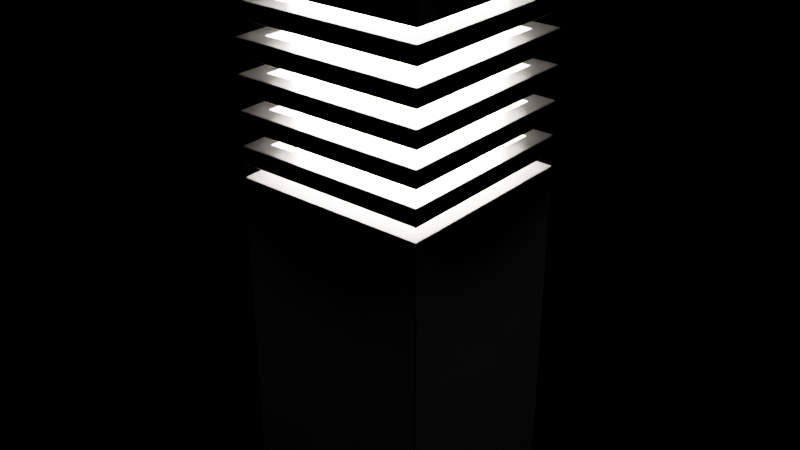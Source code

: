 # Source: bollard_lighting_40fa7d5b-4df9-4065-b80e-1fc54b8f7e0f.blend  (saved by Blender 2.92.15; exported with 4.5.12 LTS)
import bpy
from mathutils import Matrix  # noqa: F401  (used for matrix-valued properties, if any)

bpy.ops.wm.read_factory_settings(use_empty=True)
scene = bpy.context.scene
scene.name = 'upload'

# ---- collections
col_bollard_lighting = bpy.data.collections.new('Bollard lighting'); scene.collection.children.link(col_bollard_lighting)

# ---- materials (node trees are filled in below, after node groups)
mat_metal_001 = bpy.data.materials.new('Metal.001')
mat_metal_001.use_transparent_shadow = False
mat_metal_002 = bpy.data.materials.new('Metal.002')
mat_metal_002.use_transparent_shadow = False
mat_led_lighitng_001 = bpy.data.materials.new('LED-Lighitng.001')
mat_led_lighitng_001.use_transparent_shadow = False

# ---- material node trees
mat_metal_001.use_nodes = True; mat_metal_001.node_tree.nodes.clear()
_N = mat_metal_001.node_tree.nodes; _L = mat_metal_001.node_tree.links
n0 = _N.new('ShaderNodeBsdfPrincipled'); n0.name = 'Principled BSDF'; n0.location = (10, 300)
n0.distribution = 'GGX'
n0.subsurface_method = 'BURLEY'
n0.inputs[0].default_value = (0.1636, 0.1636, 0.1636, 1.0)
n0.inputs[1].default_value = 1.0
n0.inputs[2].default_value = 0.35
n0.inputs[3].default_value = 1.45
n0.inputs[27].default_value = (0.0, 0.0, 0.0, 1.0)
n0.inputs[28].default_value = 1.0
n1 = _N.new('ShaderNodeOutputMaterial'); n1.name = 'Material Output'; n1.location = (300, 300)
_L.new(n0.outputs[0], n1.inputs[0])
n1.is_active_output = True
mat_metal_002.use_nodes = True; mat_metal_002.node_tree.nodes.clear()
_N = mat_metal_002.node_tree.nodes; _L = mat_metal_002.node_tree.links
n0 = _N.new('ShaderNodeBsdfPrincipled'); n0.name = 'Principled BSDF'; n0.location = (10, 300)
n0.distribution = 'GGX'
n0.subsurface_method = 'BURLEY'
n0.inputs[0].default_value = (0.5155, 0.5155, 0.5155, 1.0)
n0.inputs[1].default_value = 1.0
n0.inputs[2].default_value = 0.85
n0.inputs[3].default_value = 1.45
n0.inputs[27].default_value = (0.0, 0.0, 0.0, 1.0)
n0.inputs[28].default_value = 1.0
n1 = _N.new('ShaderNodeOutputMaterial'); n1.name = 'Material Output'; n1.location = (300, 300)
_L.new(n0.outputs[0], n1.inputs[0])
n1.is_active_output = True
mat_led_lighitng_001.use_nodes = True; mat_led_lighitng_001.node_tree.nodes.clear()
_N = mat_led_lighitng_001.node_tree.nodes; _L = mat_led_lighitng_001.node_tree.links
n0 = _N.new('ShaderNodeOutputMaterial'); n0.name = 'Material Output'; n0.location = (300, 300)
n1 = _N.new('ShaderNodeMixShader'); n1.name = 'Mix Shader'; n1.location = (22, 271)
n1.inputs[0].default_value = 1.0
n2 = _N.new('ShaderNodeBsdfPrincipled'); n2.name = 'Principled BSDF'; n2.location = (-346, 574)
n2.distribution = 'GGX'
n2.subsurface_method = 'BURLEY'
n2.inputs[0].default_value = (0.2023, 0.2023, 0.2023, 1.0)
n2.inputs[3].default_value = 0.0
n2.inputs[27].default_value = (0.0, 0.0, 0.0, 1.0)
n2.inputs[28].default_value = 1.0
n3 = _N.new('ShaderNodeEmission'); n3.name = 'Emission'; n3.location = (-222, -108)
n3.inputs[0].default_value = (1.0, 0.9216, 0.8469, 1.0)
n3.inputs[1].default_value = 100.0
_L.new(n1.outputs[0], n0.inputs[0])
_L.new(n2.outputs[0], n1.inputs[1])
_L.new(n3.outputs[0], n1.inputs[2])
n0.is_active_output = True

# ---- lights
light_point_001 = bpy.data.lights.new('Point.001', 'POINT')
light_point_001.transmission_factor = 0.0
light_point_001.shadow_soft_size = 0.12
light_point_001.shadow_maximum_resolution = 0.006
light_point_001.use_absolute_resolution = True

# ---- meshes
me_cube_034 = bpy.data.meshes.new('Cube.034')
me_cube_034.from_pydata([(-0.08987, 0.08948, 0.3191), (-0.08987, -0.08949, 0.3191), (0.0891, -0.08949, 0.3191), (0.0891, 0.08948, 0.3191), (-0.08987, 0.08948, 0.3346), (-0.08987, -0.08949, 0.3346), (0.0891, -0.08949, 0.3346), (0.0891, 0.08948, 0.3346)], [], [(7, 3, 0, 4), (6, 2, 3, 7), (5, 1, 2, 6), (4, 0, 1, 5)])
_uv = me_cube_034.uv_layers.new(name='UVMap')
_uv.uv.foreach_set('vector', [0.5312, 0.75, 0.5417, 0.75, 0.5417, 1.0, 0.5312, 1.0, 0.5312, 0.5, 0.5417, 0.5, 0.5417, 0.75, 0.5312, 0.75, 0.5312, 0.25, 0.5417, 0.25, 0.5417, 0.5, 0.5312, 0.5, 0.5312, 0.0, 0.5417, 0.0, 0.5417, 0.25, 0.5312, 0.25])
me_cube_034.materials.append(mat_metal_001)
me_cube_034.use_remesh_fix_poles = True
me_cube_034.use_remesh_preserve_attributes = False
me_cube_034.use_mirror_vertex_groups = False
me_cube_034.update()
me_cube_033 = bpy.data.meshes.new('Cube.033')
me_cube_033.from_pydata([(-0.08987, 0.08948, 0.5151), (-0.08987, 0.08948, 0.0004325), (-0.08987, -0.08949, 0.5151), (-0.08987, -0.08949, 0.0004324), (0.0891, 0.08948, 0.5151), (0.0891, 0.08948, 0.0004325), (0.0891, -0.08949, 0.5151), (0.0891, -0.08949, 0.0004324), (-0.08987, 0.08948, 0.4661), (-0.0598, 0.05941, 0.3071), (-0.0598, -0.05942, 0.3071), (-0.08987, -0.08949, 0.4661), (0.05903, -0.05942, 0.3071), (0.0891, -0.08949, 0.4661), (0.05903, 0.05941, 0.3071), (0.0891, 0.08948, 0.4661), (0.0891, 0.08948, 0.3071), (-0.08987, 0.08948, 0.3071), (0.0891, -0.08949, 0.3071), (-0.08987, -0.08949, 0.3071), (-0.0598, 0.05941, 0.4661), (-0.0598, -0.05942, 0.4661), (0.05903, -0.05942, 0.4661), (0.05903, 0.05941, 0.4661)], [], [(17, 1, 3, 19), (19, 3, 7, 18), (18, 7, 5, 16), (16, 5, 1, 17), (2, 6, 4, 0), (7, 3, 1, 5), (4, 15, 8, 0), (6, 13, 15, 4), (2, 11, 13, 6), (0, 8, 11, 2), (15, 13, 11, 8), (10, 12, 22, 21), (9, 14, 16, 17), (14, 12, 18, 16), (12, 10, 19, 18), (10, 9, 17, 19), (23, 20, 21, 22), (14, 9, 20, 23), (9, 10, 21, 20), (12, 14, 23, 22)])
me_cube_033.polygons.foreach_set('material_index', [0, 0, 0, 0, 0, 0, 0, 0, 0, 0, 0, 1, 0, 0, 0, 0, 0, 1, 1, 1])
_uv = me_cube_033.uv_layers.new(name='UVMap')
_uv.uv.foreach_set('vector', [0.5417, 0.0, 0.625, 0.0, 0.625, 0.25, 0.5417, 0.25, 0.5417, 0.25, 0.625, 0.25, 0.625, 0.5, 0.5417, 0.5, 0.5417, 0.5, 0.625, 0.5, 0.625, 0.75, 0.5417, 0.75, 0.5417, 0.75, 0.625, 0.75, 0.625, 1.0, 0.5417, 1.0, 0.125, 0.5, 0.375, 0.5, 0.375, 0.75, 0.125, 0.75, 0.625, 0.5, 0.875, 0.5, 0.875, 0.75, 0.625, 0.75, 0.375, 0.75, 0.4583, 0.75, 0.4583, 1.0, 0.375, 1.0, 0.375, 0.5, 0.4583, 0.5, 0.4583, 0.75, 0.375, 0.75, 0.375, 0.25, 0.4583, 0.25, 0.4583, 0.5, 0.375, 0.5, 0.375, 0.0, 0.4583, 0.0, 0.4583, 0.25, 0.375, 0.25, 0.4583, 0.75, 0.4583, 0.5, 0.4583, 0.25, 0.4583, 0.0, 0.5417, 0.2705, 0.5417, 0.4795, 0.5417, 0.4795, 0.5417, 0.2705, 0.5417, 0.1475, 0.5417, 0.6025, 0.5417, 0.75, 0.5417, 0.0, 0.5417, 0.6025, 0.5417, 0.4795, 0.5417, 0.5, 0.5417, 0.75, 0.5417, 0.4795, 0.5417, 0.2705, 0.5417, 0.25, 0.5417, 0.5, 0.5417, 0.2705, 0.5417, 0.1475, 0.5417, 0.0, 0.5417, 0.25, 0.5417, 0.6025, 0.5417, 0.1475, 0.5417, 0.2705, 0.5417, 0.4795, 0.5417, 0.6025, 0.5417, 0.1475, 0.5417, 0.1475, 0.5417, 0.6025, 0.5417, 0.1475, 0.5417, 0.2705, 0.5417, 0.2705, 0.5417, 0.1475, 0.5417, 0.4795, 0.5417, 0.6025, 0.5417, 0.6025, 0.5417, 0.4795])
me_cube_033.materials.append(mat_metal_002)
me_cube_033.materials.append(mat_led_lighitng_001)
me_cube_033.use_remesh_fix_poles = True
me_cube_033.use_remesh_preserve_attributes = False
me_cube_033.use_mirror_vertex_groups = False
me_cube_033.update()

# ---- objects
ob_point = bpy.data.objects.new('Point', light_point_001)
ob_cube_016 = bpy.data.objects.new('Cube.016', me_cube_034)
ob_cube_015 = bpy.data.objects.new('Cube.015', me_cube_033)
ob_bollard_lighting = bpy.data.objects.new('Bollard lighting', None)

# ---- transforms, parenting, visibility, modifiers, constraints
ob_point.parent = ob_bollard_lighting
ob_point.location = (-0.0009935, 0.003878, 0.3863)
ob_point.lineart.crease_threshold = 0.0
ob_cube_016.parent = ob_bollard_lighting
ob_cube_016.location = (0.0, 0.0, 0.0)
ob_cube_016.lineart.crease_threshold = 0.0
_m = ob_cube_016.modifiers.new('Solidify', 'SOLIDIFY')
_m.thickness = 0.017
_m.use_even_offset = True
_m = ob_cube_016.modifiers.new('Array', 'ARRAY')
_m.count = 5
_m.relative_offset_displace = (0.0, 0.0, 1.94)
_m = ob_cube_016.modifiers.new('Bevel', 'BEVEL')
_m.width = 0.001
_m.width_pct = 0.001
_m.segments = 3
ob_cube_015.parent = ob_bollard_lighting
ob_cube_015.location = (0.0, 0.0, 0.0)
ob_cube_015.lineart.crease_threshold = 0.0
_m = ob_cube_015.modifiers.new('Bevel', 'BEVEL')
_m.width = 0.001
_m.width_pct = 0.001
_m.segments = 3
ob_bollard_lighting.location = (0.0, 0.0, 0.0)
ob_bollard_lighting.lineart.crease_threshold = 0.0

# ---- collection membership
scene.collection.objects.link(ob_point)
scene.collection.objects.link(ob_cube_016)
scene.collection.objects.link(ob_cube_015)
scene.collection.objects.link(ob_bollard_lighting)
col_bollard_lighting.objects.link(ob_point)
col_bollard_lighting.objects.link(ob_cube_016)
col_bollard_lighting.objects.link(ob_cube_015)
col_bollard_lighting.objects.link(ob_bollard_lighting)

# ---- scene / render settings (as saved in the file)
scene.frame_start = 1; scene.frame_end = 250; scene.frame_set(1)
scene.render.engine = 'BLENDER_EEVEE_NEXT'
scene.render.image_settings.exr_codec = 'NONE'
scene.render.simplify_subdivision_render = 0
scene.render.simplify_child_particles_render = 0.0
scene.cycles.use_denoising = False
scene.cycles.samples = 128
scene.cycles.sampling_pattern = 'TABULATED_SOBOL'
scene.cycles.use_adaptive_sampling = False
scene.cycles.use_light_tree = False
scene.view_settings.view_transform = 'Filmic'
bpy.context.view_layer.update()

# ---- added for rendering (the .blend has no active camera): camera
cam_auto = bpy.data.cameras.new('AutoCamera')
cam_auto.lens = 50.0
cam_auto.sensor_width = 36.0
cam_auto.clip_end = 1000.0
ob_auto_camera = bpy.data.objects.new('AutoCamera', cam_auto)
scene.collection.objects.link(ob_auto_camera)
ob_auto_camera.location = (0.530294, -0.636823, 0.682331)
ob_auto_camera.rotation_euler = (1.09748, -7.21219e-08, 0.694738)
scene.camera = ob_auto_camera
bpy.context.view_layer.update()
